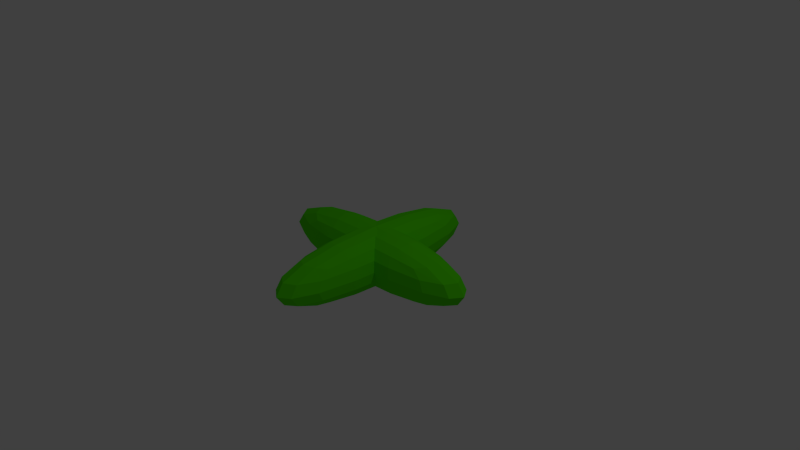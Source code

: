 # Source: healt.blend  (saved by Blender 2.70.0; exported with 4.5.12 LTS)
import bpy
from mathutils import Matrix  # noqa: F401  (used for matrix-valued properties, if any)

bpy.ops.wm.read_factory_settings(use_empty=True)
scene = bpy.context.scene
scene.name = 'Scene'

# ---- collections
col_collection_1 = bpy.data.collections.new('Collection 1'); scene.collection.children.link(col_collection_1)

# ---- materials (node trees are filled in below, after node groups)
mat_material = bpy.data.materials.new('Material')
mat_material.alpha_threshold = 0.0
mat_material.use_transparent_shadow = False
mat_material.roughness = 0.5
mat_material.line_color = (0.0, 0.0, 0.0, 1.0)
mat_material_001 = bpy.data.materials.new('Material.001')
mat_material_001.alpha_threshold = 0.0
mat_material_001.use_transparent_shadow = False
mat_material_001.diffuse_color = (0.08784, 0.8, 0.0, 1.0)
mat_material_001.roughness = 0.5
mat_material_001.line_color = (0.0, 0.0, 0.0, 1.0)

# ---- material node trees

# ---- world
world_world = bpy.data.worlds.new('World'); scene.world = world_world
world_world.color = (0.05088, 0.05088, 0.05088)
world_world.use_sun_shadow = False
world_world.sun_shadow_jitter_overblur = 0.0
world_world.cycles.sampling_method = 'MANUAL'
world_world.cycles.sample_map_resolution = 256

# ---- cameras
cam_camera = bpy.data.cameras.new('Camera')
cam_camera.clip_end = 100.0
cam_camera.lens = 35.0
cam_camera.sensor_width = 32.0
cam_camera.sensor_height = 18.0
cam_camera.ortho_scale = 7.314
cam_camera.dof.focus_distance = 0.0
cam_camera.dof.aperture_fstop = 128.0

# ---- lights
light_lamp = bpy.data.lights.new('Lamp', 'POINT')
light_lamp.transmission_factor = 0.0
light_lamp.cutoff_distance = 30.0
light_lamp.energy = 100.0
light_lamp.shadow_buffer_clip_start = 1.001
light_lamp.shadow_soft_size = 0.1
light_lamp.shadow_maximum_resolution = 0.006
light_lamp.use_absolute_resolution = True
light_lamp.cycles.use_multiple_importance_sampling = False

# ---- meshes
me_cube = bpy.data.meshes.new('Cube')
me_cube.from_pydata([(0.4577, 1.836, -0.4577), (0.4577, -1.836, -0.4577), (-0.4577, -1.836, -0.4577), (-0.4577, 1.836, -0.4577), (0.4577, 1.836, 0.4577), (0.4577, -1.836, 0.4577), (-0.4577, -1.836, 0.4577), (-0.4577, 1.836, 0.4577), (-1.833, 0.5054, -0.4602), (1.84, 0.5054, -0.4602), (1.84, -0.4099, -0.4602), (-1.833, -0.4099, -0.4602), (-1.833, 0.5054, 0.4551), (1.84, 0.5054, 0.4551), (1.84, -0.4099, 0.4551), (-1.833, -0.4099, 0.4551)], [], [(0, 1, 2, 3), (4, 7, 6, 5), (0, 4, 5, 1), (1, 5, 6, 2), (2, 6, 7, 3), (4, 0, 3, 7), (8, 9, 10, 11), (12, 15, 14, 13), (8, 12, 13, 9), (9, 13, 14, 10), (10, 14, 15, 11), (12, 8, 11, 15)])
me_cube.polygons.foreach_set('material_index', [1, 1, 1, 1, 1, 1, 1, 1, 1, 1, 1, 1])
me_cube.materials.append(mat_material)
me_cube.materials.append(mat_material_001)
me_cube.use_remesh_preserve_volume = False
me_cube.use_remesh_preserve_attributes = False
me_cube.use_mirror_vertex_groups = False
me_cube.update()

# ---- objects
ob_cube = bpy.data.objects.new('Cube', me_cube)
ob_lamp = bpy.data.objects.new('Lamp', light_lamp)
ob_camera = bpy.data.objects.new('Camera', cam_camera)

# ---- transforms, parenting, visibility, modifiers, constraints
ob_cube.location = (0.0, 0.0, 0.0)
ob_cube.lock_rotations_4d = False
ob_cube.empty_display_type = 'ARROWS'
ob_cube.lineart.crease_threshold = 0.0
_m = ob_cube.modifiers.new('Subsurf', 'SUBSURF')
_m.uv_smooth = 'PRESERVE_CORNERS'
_m.quality = 2
_m.show_only_control_edges = False
ob_lamp.location = (4.076, 1.005, 5.904)
ob_lamp.rotation_euler = (0.6503, 0.05522, 1.866)
ob_lamp.lock_rotations_4d = False
ob_lamp.empty_display_type = 'ARROWS'
ob_lamp.color = (0.0, 0.0, 0.0, 0.0)
ob_lamp.lineart.crease_threshold = 0.0
ob_camera.location = (7.481, -6.508, 5.344)
ob_camera.rotation_euler = (1.109, 0.01082, 0.8149)
ob_camera.lock_rotations_4d = False
ob_camera.empty_display_type = 'ARROWS'
ob_camera.color = (0.0, 0.0, 0.0, 0.0)
ob_camera.display_type = 'WIRE'
ob_camera.lineart.crease_threshold = 0.0

# ---- collection membership
col_collection_1.objects.link(ob_cube)
col_collection_1.objects.link(ob_lamp)
col_collection_1.objects.link(ob_camera)

# ---- scene / render settings (as saved in the file)
scene.camera = ob_camera
scene.frame_start = 1; scene.frame_end = 250; scene.frame_set(1)
scene.render.engine = 'BLENDER_EEVEE_NEXT'
scene.render.resolution_percentage = 50
scene.render.dither_intensity = 0.0
scene.cycles.use_denoising = False
scene.cycles.samples = 10
scene.cycles.sampling_pattern = 'TABULATED_SOBOL'
scene.cycles.light_sampling_threshold = 0.0
scene.cycles.use_adaptive_sampling = False
scene.cycles.use_light_tree = False
scene.cycles.blur_glossy = 0.0
scene.cycles.volume_bounces = 1
scene.cycles.pixel_filter_type = 'GAUSSIAN'
scene.cycles.sample_clamp_indirect = 0.0
scene.view_settings.view_transform = 'Standard'
bpy.context.view_layer.update()
